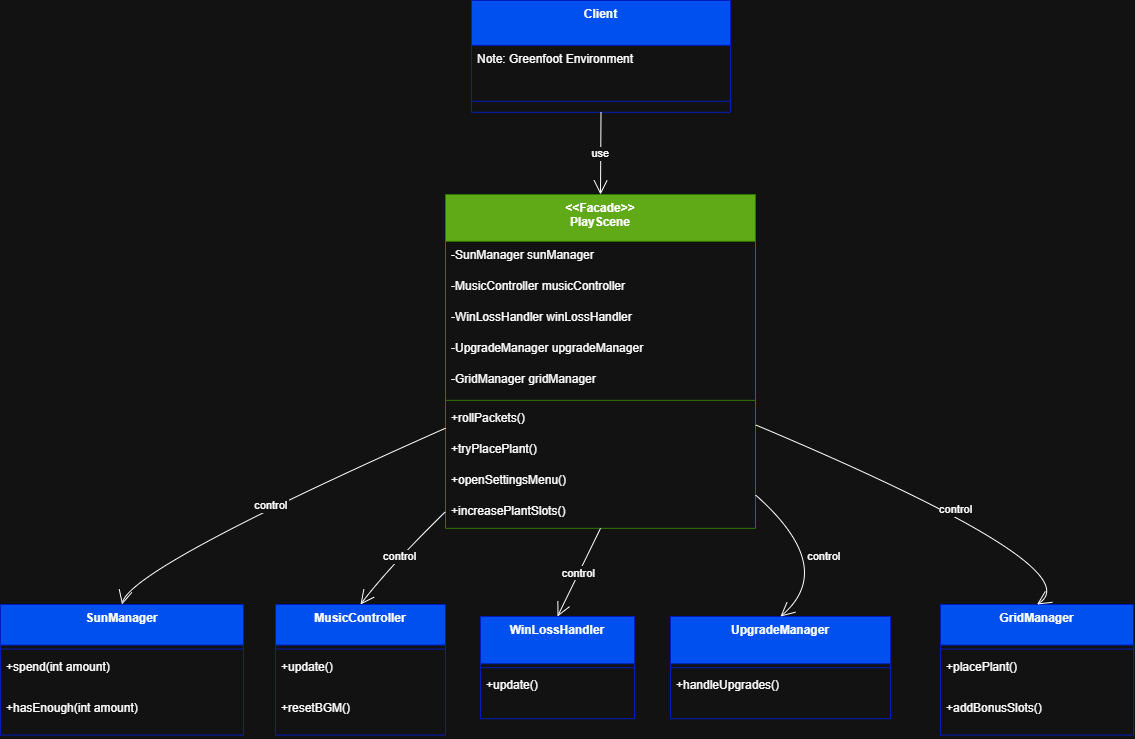

The diagram above was exported from draw.io. Its source (the exported page's mxGraphModel, read from the mxfile embedded in the PNG):
<mxGraphModel dx="1209" dy="719" grid="1" gridSize="10" guides="1" tooltips="1" connect="1" arrows="1" fold="1" page="1" pageScale="1" pageWidth="583" pageHeight="827" math="0" shadow="0">
  <root>
    <mxCell id="0" />
    <mxCell id="1" parent="0" />
    <mxCell id="8HZGV4tDgB-MBp7csrcl-1" value="&lt;&lt;Facade&gt;&gt;&#10;PlayScene" style="swimlane;fontStyle=1;align=center;verticalAlign=top;childLayout=stackLayout;horizontal=1;startSize=46.857142857142854;horizontalStack=0;resizeParent=1;resizeParentMax=0;resizeLast=0;collapsible=0;marginBottom=0;fillColor=#60a917;fontColor=#ffffff;strokeColor=#2D7600;" parent="1" vertex="1">
      <mxGeometry x="455" y="214" width="310" height="333.8571428571429" as="geometry" />
    </mxCell>
    <mxCell id="8HZGV4tDgB-MBp7csrcl-2" value="-SunManager sunManager" style="text;strokeColor=none;fillColor=none;align=left;verticalAlign=top;spacingLeft=4;spacingRight=4;overflow=hidden;rotatable=0;points=[[0,0.5],[1,0.5]];portConstraint=eastwest;" parent="8HZGV4tDgB-MBp7csrcl-1" vertex="1">
      <mxGeometry y="46.857142857142854" width="310" height="31" as="geometry" />
    </mxCell>
    <mxCell id="8HZGV4tDgB-MBp7csrcl-3" value="-MusicController musicController" style="text;strokeColor=none;fillColor=none;align=left;verticalAlign=top;spacingLeft=4;spacingRight=4;overflow=hidden;rotatable=0;points=[[0,0.5],[1,0.5]];portConstraint=eastwest;" parent="8HZGV4tDgB-MBp7csrcl-1" vertex="1">
      <mxGeometry y="77.85714285714286" width="310" height="31" as="geometry" />
    </mxCell>
    <mxCell id="8HZGV4tDgB-MBp7csrcl-4" value="-WinLossHandler winLossHandler" style="text;strokeColor=none;fillColor=none;align=left;verticalAlign=top;spacingLeft=4;spacingRight=4;overflow=hidden;rotatable=0;points=[[0,0.5],[1,0.5]];portConstraint=eastwest;" parent="8HZGV4tDgB-MBp7csrcl-1" vertex="1">
      <mxGeometry y="108.85714285714286" width="310" height="31" as="geometry" />
    </mxCell>
    <mxCell id="8HZGV4tDgB-MBp7csrcl-5" value="-UpgradeManager upgradeManager" style="text;strokeColor=none;fillColor=none;align=left;verticalAlign=top;spacingLeft=4;spacingRight=4;overflow=hidden;rotatable=0;points=[[0,0.5],[1,0.5]];portConstraint=eastwest;" parent="8HZGV4tDgB-MBp7csrcl-1" vertex="1">
      <mxGeometry y="139.85714285714286" width="310" height="31" as="geometry" />
    </mxCell>
    <mxCell id="8HZGV4tDgB-MBp7csrcl-6" value="-GridManager gridManager" style="text;strokeColor=none;fillColor=none;align=left;verticalAlign=top;spacingLeft=4;spacingRight=4;overflow=hidden;rotatable=0;points=[[0,0.5],[1,0.5]];portConstraint=eastwest;" parent="8HZGV4tDgB-MBp7csrcl-1" vertex="1">
      <mxGeometry y="170.85714285714286" width="310" height="31" as="geometry" />
    </mxCell>
    <mxCell id="8HZGV4tDgB-MBp7csrcl-7" style="line;strokeWidth=1;fillColor=none;align=left;verticalAlign=middle;spacingTop=-1;spacingLeft=3;spacingRight=3;rotatable=0;labelPosition=right;points=[];portConstraint=eastwest;strokeColor=inherit;" parent="8HZGV4tDgB-MBp7csrcl-1" vertex="1">
      <mxGeometry y="201.85714285714286" width="310" height="8" as="geometry" />
    </mxCell>
    <mxCell id="8HZGV4tDgB-MBp7csrcl-8" value="+rollPackets()" style="text;strokeColor=none;fillColor=none;align=left;verticalAlign=top;spacingLeft=4;spacingRight=4;overflow=hidden;rotatable=0;points=[[0,0.5],[1,0.5]];portConstraint=eastwest;" parent="8HZGV4tDgB-MBp7csrcl-1" vertex="1">
      <mxGeometry y="209.85714285714286" width="310" height="31" as="geometry" />
    </mxCell>
    <mxCell id="8HZGV4tDgB-MBp7csrcl-9" value="+tryPlacePlant()" style="text;strokeColor=none;fillColor=none;align=left;verticalAlign=top;spacingLeft=4;spacingRight=4;overflow=hidden;rotatable=0;points=[[0,0.5],[1,0.5]];portConstraint=eastwest;" parent="8HZGV4tDgB-MBp7csrcl-1" vertex="1">
      <mxGeometry y="240.85714285714286" width="310" height="31" as="geometry" />
    </mxCell>
    <mxCell id="8HZGV4tDgB-MBp7csrcl-10" value="+openSettingsMenu()" style="text;strokeColor=none;fillColor=none;align=left;verticalAlign=top;spacingLeft=4;spacingRight=4;overflow=hidden;rotatable=0;points=[[0,0.5],[1,0.5]];portConstraint=eastwest;" parent="8HZGV4tDgB-MBp7csrcl-1" vertex="1">
      <mxGeometry y="271.8571428571429" width="310" height="31" as="geometry" />
    </mxCell>
    <mxCell id="8HZGV4tDgB-MBp7csrcl-11" value="+increasePlantSlots()" style="text;strokeColor=none;fillColor=none;align=left;verticalAlign=top;spacingLeft=4;spacingRight=4;overflow=hidden;rotatable=0;points=[[0,0.5],[1,0.5]];portConstraint=eastwest;" parent="8HZGV4tDgB-MBp7csrcl-1" vertex="1">
      <mxGeometry y="302.8571428571429" width="310" height="31" as="geometry" />
    </mxCell>
    <mxCell id="8HZGV4tDgB-MBp7csrcl-12" value="SunManager" style="swimlane;fontStyle=1;align=center;verticalAlign=top;childLayout=stackLayout;horizontal=1;startSize=40.57142857142857;horizontalStack=0;resizeParent=1;resizeParentMax=0;resizeLast=0;collapsible=0;marginBottom=0;fillColor=#0050ef;fontColor=#ffffff;strokeColor=#001DBC;" parent="1" vertex="1">
      <mxGeometry x="10" y="624" width="243" height="130.57142857142856" as="geometry" />
    </mxCell>
    <mxCell id="8HZGV4tDgB-MBp7csrcl-13" style="line;strokeWidth=1;fillColor=none;align=left;verticalAlign=middle;spacingTop=-1;spacingLeft=3;spacingRight=3;rotatable=0;labelPosition=right;points=[];portConstraint=eastwest;strokeColor=inherit;" parent="8HZGV4tDgB-MBp7csrcl-12" vertex="1">
      <mxGeometry y="40.57142857142857" width="243" height="8" as="geometry" />
    </mxCell>
    <mxCell id="8HZGV4tDgB-MBp7csrcl-14" value="+spend(int amount)" style="text;strokeColor=none;fillColor=none;align=left;verticalAlign=top;spacingLeft=4;spacingRight=4;overflow=hidden;rotatable=0;points=[[0,0.5],[1,0.5]];portConstraint=eastwest;" parent="8HZGV4tDgB-MBp7csrcl-12" vertex="1">
      <mxGeometry y="48.57142857142857" width="243" height="41" as="geometry" />
    </mxCell>
    <mxCell id="8HZGV4tDgB-MBp7csrcl-15" value="+hasEnough(int amount)" style="text;strokeColor=none;fillColor=none;align=left;verticalAlign=top;spacingLeft=4;spacingRight=4;overflow=hidden;rotatable=0;points=[[0,0.5],[1,0.5]];portConstraint=eastwest;" parent="8HZGV4tDgB-MBp7csrcl-12" vertex="1">
      <mxGeometry y="89.57142857142857" width="243" height="41" as="geometry" />
    </mxCell>
    <mxCell id="8HZGV4tDgB-MBp7csrcl-16" value="MusicController" style="swimlane;fontStyle=1;align=center;verticalAlign=top;childLayout=stackLayout;horizontal=1;startSize=40.57142857142857;horizontalStack=0;resizeParent=1;resizeParentMax=0;resizeLast=0;collapsible=0;marginBottom=0;fillColor=#0050ef;fontColor=#ffffff;strokeColor=#001DBC;" parent="1" vertex="1">
      <mxGeometry x="285" y="624" width="170" height="130.57142857142856" as="geometry" />
    </mxCell>
    <mxCell id="8HZGV4tDgB-MBp7csrcl-17" style="line;strokeWidth=1;fillColor=none;align=left;verticalAlign=middle;spacingTop=-1;spacingLeft=3;spacingRight=3;rotatable=0;labelPosition=right;points=[];portConstraint=eastwest;strokeColor=inherit;" parent="8HZGV4tDgB-MBp7csrcl-16" vertex="1">
      <mxGeometry y="40.57142857142857" width="170" height="8" as="geometry" />
    </mxCell>
    <mxCell id="8HZGV4tDgB-MBp7csrcl-18" value="+update()" style="text;strokeColor=none;fillColor=none;align=left;verticalAlign=top;spacingLeft=4;spacingRight=4;overflow=hidden;rotatable=0;points=[[0,0.5],[1,0.5]];portConstraint=eastwest;" parent="8HZGV4tDgB-MBp7csrcl-16" vertex="1">
      <mxGeometry y="48.57142857142857" width="170" height="41" as="geometry" />
    </mxCell>
    <mxCell id="8HZGV4tDgB-MBp7csrcl-19" value="+resetBGM()" style="text;strokeColor=none;fillColor=none;align=left;verticalAlign=top;spacingLeft=4;spacingRight=4;overflow=hidden;rotatable=0;points=[[0,0.5],[1,0.5]];portConstraint=eastwest;" parent="8HZGV4tDgB-MBp7csrcl-16" vertex="1">
      <mxGeometry y="89.57142857142857" width="170" height="41" as="geometry" />
    </mxCell>
    <mxCell id="8HZGV4tDgB-MBp7csrcl-20" value="WinLossHandler" style="swimlane;fontStyle=1;align=center;verticalAlign=top;childLayout=stackLayout;horizontal=1;startSize=47.2;horizontalStack=0;resizeParent=1;resizeParentMax=0;resizeLast=0;collapsible=0;marginBottom=0;fillColor=#0050ef;fontColor=#ffffff;strokeColor=#001DBC;" parent="1" vertex="1">
      <mxGeometry x="490" y="636" width="154" height="102.2" as="geometry" />
    </mxCell>
    <mxCell id="8HZGV4tDgB-MBp7csrcl-21" style="line;strokeWidth=1;fillColor=none;align=left;verticalAlign=middle;spacingTop=-1;spacingLeft=3;spacingRight=3;rotatable=0;labelPosition=right;points=[];portConstraint=eastwest;strokeColor=inherit;" parent="8HZGV4tDgB-MBp7csrcl-20" vertex="1">
      <mxGeometry y="47.2" width="154" height="8" as="geometry" />
    </mxCell>
    <mxCell id="8HZGV4tDgB-MBp7csrcl-22" value="+update()" style="text;strokeColor=none;fillColor=none;align=left;verticalAlign=top;spacingLeft=4;spacingRight=4;overflow=hidden;rotatable=0;points=[[0,0.5],[1,0.5]];portConstraint=eastwest;" parent="8HZGV4tDgB-MBp7csrcl-20" vertex="1">
      <mxGeometry y="55.2" width="154" height="47" as="geometry" />
    </mxCell>
    <mxCell id="8HZGV4tDgB-MBp7csrcl-23" value="UpgradeManager" style="swimlane;fontStyle=1;align=center;verticalAlign=top;childLayout=stackLayout;horizontal=1;startSize=47.2;horizontalStack=0;resizeParent=1;resizeParentMax=0;resizeLast=0;collapsible=0;marginBottom=0;fillColor=#0050ef;fontColor=#ffffff;strokeColor=#001DBC;" parent="1" vertex="1">
      <mxGeometry x="680" y="636" width="220" height="102.2" as="geometry" />
    </mxCell>
    <mxCell id="8HZGV4tDgB-MBp7csrcl-24" style="line;strokeWidth=1;fillColor=none;align=left;verticalAlign=middle;spacingTop=-1;spacingLeft=3;spacingRight=3;rotatable=0;labelPosition=right;points=[];portConstraint=eastwest;strokeColor=inherit;" parent="8HZGV4tDgB-MBp7csrcl-23" vertex="1">
      <mxGeometry y="47.2" width="220" height="8" as="geometry" />
    </mxCell>
    <mxCell id="8HZGV4tDgB-MBp7csrcl-25" value="+handleUpgrades()" style="text;strokeColor=none;fillColor=none;align=left;verticalAlign=top;spacingLeft=4;spacingRight=4;overflow=hidden;rotatable=0;points=[[0,0.5],[1,0.5]];portConstraint=eastwest;" parent="8HZGV4tDgB-MBp7csrcl-23" vertex="1">
      <mxGeometry y="55.2" width="220" height="47" as="geometry" />
    </mxCell>
    <mxCell id="8HZGV4tDgB-MBp7csrcl-26" value="GridManager" style="swimlane;fontStyle=1;align=center;verticalAlign=top;childLayout=stackLayout;horizontal=1;startSize=40.57142857142857;horizontalStack=0;resizeParent=1;resizeParentMax=0;resizeLast=0;collapsible=0;marginBottom=0;fillColor=#0050ef;fontColor=#ffffff;strokeColor=#001DBC;" parent="1" vertex="1">
      <mxGeometry x="950" y="624" width="193" height="130.57142857142856" as="geometry" />
    </mxCell>
    <mxCell id="8HZGV4tDgB-MBp7csrcl-27" style="line;strokeWidth=1;fillColor=none;align=left;verticalAlign=middle;spacingTop=-1;spacingLeft=3;spacingRight=3;rotatable=0;labelPosition=right;points=[];portConstraint=eastwest;strokeColor=inherit;" parent="8HZGV4tDgB-MBp7csrcl-26" vertex="1">
      <mxGeometry y="40.57142857142857" width="193" height="8" as="geometry" />
    </mxCell>
    <mxCell id="8HZGV4tDgB-MBp7csrcl-28" value="+placePlant()" style="text;strokeColor=none;fillColor=none;align=left;verticalAlign=top;spacingLeft=4;spacingRight=4;overflow=hidden;rotatable=0;points=[[0,0.5],[1,0.5]];portConstraint=eastwest;" parent="8HZGV4tDgB-MBp7csrcl-26" vertex="1">
      <mxGeometry y="48.57142857142857" width="193" height="41" as="geometry" />
    </mxCell>
    <mxCell id="8HZGV4tDgB-MBp7csrcl-29" value="+addBonusSlots()" style="text;strokeColor=none;fillColor=none;align=left;verticalAlign=top;spacingLeft=4;spacingRight=4;overflow=hidden;rotatable=0;points=[[0,0.5],[1,0.5]];portConstraint=eastwest;" parent="8HZGV4tDgB-MBp7csrcl-26" vertex="1">
      <mxGeometry y="89.57142857142857" width="193" height="41" as="geometry" />
    </mxCell>
    <mxCell id="8HZGV4tDgB-MBp7csrcl-30" value="Client" style="swimlane;fontStyle=1;align=center;verticalAlign=top;childLayout=stackLayout;horizontal=1;startSize=44.8;horizontalStack=0;resizeParent=1;resizeParentMax=0;resizeLast=0;collapsible=0;marginBottom=0;fillColor=#0050ef;fontColor=#ffffff;strokeColor=#001DBC;" parent="1" vertex="1">
      <mxGeometry x="481" y="20" width="259" height="111.8" as="geometry" />
    </mxCell>
    <mxCell id="8HZGV4tDgB-MBp7csrcl-31" value="Note: Greenfoot Environment" style="text;strokeColor=none;fillColor=none;align=left;verticalAlign=top;spacingLeft=4;spacingRight=4;overflow=hidden;rotatable=0;points=[[0,0.5],[1,0.5]];portConstraint=eastwest;" parent="8HZGV4tDgB-MBp7csrcl-30" vertex="1">
      <mxGeometry y="44.8" width="259" height="45" as="geometry" />
    </mxCell>
    <mxCell id="8HZGV4tDgB-MBp7csrcl-32" style="line;strokeWidth=1;fillColor=none;align=left;verticalAlign=middle;spacingTop=-1;spacingLeft=3;spacingRight=3;rotatable=0;labelPosition=right;points=[];portConstraint=eastwest;strokeColor=inherit;" parent="8HZGV4tDgB-MBp7csrcl-30" vertex="1">
      <mxGeometry y="89.8" width="259" height="22" as="geometry" />
    </mxCell>
    <mxCell id="8HZGV4tDgB-MBp7csrcl-33" value="use" style="curved=1;startArrow=none;endArrow=open;endSize=12;exitX=0.5;exitY=1;entryX=0.5;entryY=0;rounded=0;" parent="1" source="8HZGV4tDgB-MBp7csrcl-30" target="8HZGV4tDgB-MBp7csrcl-1" edge="1">
      <mxGeometry relative="1" as="geometry">
        <Array as="points" />
      </mxGeometry>
    </mxCell>
    <mxCell id="8HZGV4tDgB-MBp7csrcl-34" value="control" style="curved=1;startArrow=none;endArrow=open;endSize=12;exitX=0;exitY=0.7;entryX=0.5;entryY=0;rounded=0;" parent="1" source="8HZGV4tDgB-MBp7csrcl-1" target="8HZGV4tDgB-MBp7csrcl-12" edge="1">
      <mxGeometry relative="1" as="geometry">
        <Array as="points">
          <mxPoint x="141" y="587" />
        </Array>
      </mxGeometry>
    </mxCell>
    <mxCell id="8HZGV4tDgB-MBp7csrcl-35" value="control" style="curved=1;startArrow=none;endArrow=open;endSize=12;exitX=0;exitY=0.95;entryX=0.5;entryY=0;rounded=0;" parent="1" source="8HZGV4tDgB-MBp7csrcl-1" target="8HZGV4tDgB-MBp7csrcl-16" edge="1">
      <mxGeometry relative="1" as="geometry">
        <Array as="points">
          <mxPoint x="398" y="587" />
        </Array>
      </mxGeometry>
    </mxCell>
    <mxCell id="8HZGV4tDgB-MBp7csrcl-36" value="control" style="curved=1;startArrow=none;endArrow=open;endSize=12;exitX=0.5;exitY=1;entryX=0.5;entryY=0;rounded=0;" parent="1" source="8HZGV4tDgB-MBp7csrcl-1" target="8HZGV4tDgB-MBp7csrcl-20" edge="1">
      <mxGeometry relative="1" as="geometry">
        <Array as="points" />
      </mxGeometry>
    </mxCell>
    <mxCell id="8HZGV4tDgB-MBp7csrcl-37" value="control" style="curved=1;startArrow=none;endArrow=open;endSize=12;exitX=1;exitY=0.9;entryX=0.5;entryY=0;rounded=0;" parent="1" source="8HZGV4tDgB-MBp7csrcl-1" target="8HZGV4tDgB-MBp7csrcl-23" edge="1">
      <mxGeometry relative="1" as="geometry">
        <Array as="points">
          <mxPoint x="847" y="587" />
        </Array>
      </mxGeometry>
    </mxCell>
    <mxCell id="8HZGV4tDgB-MBp7csrcl-38" value="control" style="curved=1;startArrow=none;endArrow=open;endSize=12;exitX=1;exitY=0.69;entryX=0.5;entryY=0;rounded=0;" parent="1" source="8HZGV4tDgB-MBp7csrcl-1" target="8HZGV4tDgB-MBp7csrcl-26" edge="1">
      <mxGeometry relative="1" as="geometry">
        <Array as="points">
          <mxPoint x="1104" y="587" />
        </Array>
      </mxGeometry>
    </mxCell>
  </root>
</mxGraphModel>